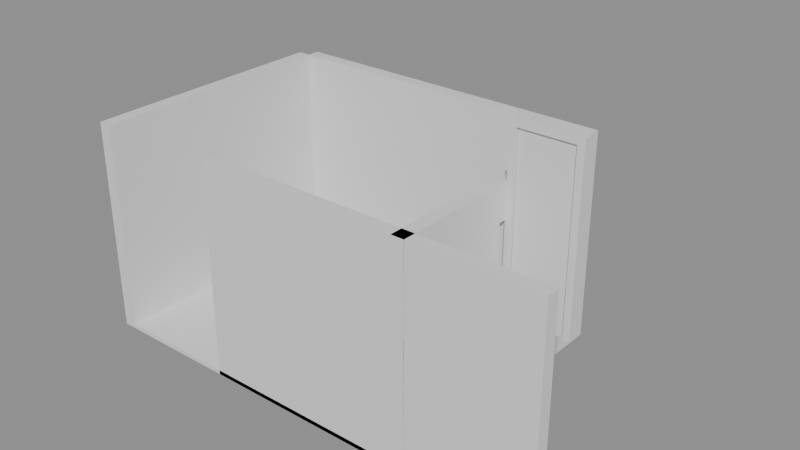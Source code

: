 # Source: e1338_after.blend  (saved by Blender 5.2.44; exported with 4.5.12 LTS)
import bpy
from mathutils import Matrix  # noqa: F401  (used for matrix-valued properties, if any)

bpy.ops.wm.read_factory_settings(use_empty=True)
scene = bpy.context.scene
scene.name = 'Scene'

# ---- materials (node trees are filled in below, after node groups)
mat_estuco = bpy.data.materials.new('Estuco')
mat_parquet = bpy.data.materials.new('Parquet')
mat_marco_aluminio = bpy.data.materials.new('Marco_Aluminio')
mat_madera_roble = bpy.data.materials.new('Madera_Roble')

# ---- material node trees
mat_estuco.use_nodes = True; mat_estuco.node_tree.nodes.clear()
_N = mat_estuco.node_tree.nodes; _L = mat_estuco.node_tree.links
n0 = _N.new('ShaderNodeBsdfPrincipled'); n0.name = 'Principled BSDF'; n0.location = (-200, 100)
n0.inputs[3].default_value = 1.45
n0.inputs[10].default_value = 0.005
n1 = _N.new('ShaderNodeOutputMaterial'); n1.name = 'Material Output'; n1.location = (200, 100)
_L.new(n0.outputs[0], n1.inputs[0])
n1.is_active_output = True
mat_parquet.use_nodes = True; mat_parquet.node_tree.nodes.clear()
_N = mat_parquet.node_tree.nodes; _L = mat_parquet.node_tree.links
n0 = _N.new('ShaderNodeBsdfPrincipled'); n0.name = 'Principled BSDF'; n0.location = (-200, 100)
n0.inputs[3].default_value = 1.45
n0.inputs[10].default_value = 0.005
n1 = _N.new('ShaderNodeOutputMaterial'); n1.name = 'Material Output'; n1.location = (200, 100)
_L.new(n0.outputs[0], n1.inputs[0])
n1.is_active_output = True
mat_marco_aluminio.use_nodes = True; mat_marco_aluminio.node_tree.nodes.clear()
_N = mat_marco_aluminio.node_tree.nodes; _L = mat_marco_aluminio.node_tree.links
n0 = _N.new('ShaderNodeBsdfPrincipled'); n0.name = 'Principled BSDF'; n0.location = (-200, 100)
n0.inputs[3].default_value = 1.45
n0.inputs[10].default_value = 0.005
n1 = _N.new('ShaderNodeOutputMaterial'); n1.name = 'Material Output'; n1.location = (200, 100)
_L.new(n0.outputs[0], n1.inputs[0])
n1.is_active_output = True
mat_madera_roble.use_nodes = True; mat_madera_roble.node_tree.nodes.clear()
_N = mat_madera_roble.node_tree.nodes; _L = mat_madera_roble.node_tree.links
n0 = _N.new('ShaderNodeBsdfPrincipled'); n0.name = 'Principled BSDF'; n0.location = (-200, 100)
n0.inputs[3].default_value = 1.45
n0.inputs[10].default_value = 0.005
n1 = _N.new('ShaderNodeOutputMaterial'); n1.name = 'Material Output'; n1.location = (200, 100)
_L.new(n0.outputs[0], n1.inputs[0])
n1.is_active_output = True

# ---- meshes
me_muro_sur_cuerpo_mesh = bpy.data.meshes.new('Muro_Sur_Cuerpo_mesh')
me_muro_sur_cuerpo_mesh.from_pydata([(0.0, 0.0, 0.0), (4.0, 0.0, 0.0), (4.0, 0.15, 0.0), (0.0, 0.15, 0.0), (0.0, 0.0, 2.5), (4.0, 0.0, 2.5), (4.0, 0.15, 2.5), (0.0, 0.15, 2.5)], [], [(0, 1, 2, 3), (4, 5, 6, 7), (0, 1, 5, 4), (1, 2, 6, 5), (2, 3, 7, 6), (3, 0, 4, 7)])
me_muro_sur_cuerpo_mesh.materials.append(mat_estuco)
me_muro_sur_cuerpo_mesh.update()
me_muro_norte_cuerpo_mesh = bpy.data.meshes.new('Muro_Norte_Cuerpo_mesh')
me_muro_norte_cuerpo_mesh.from_pydata([(0.0, 0.0, 0.0), (4.0, 0.0, 0.0), (4.0, 0.15, 0.0), (0.0, 0.15, 0.0), (0.0, 0.0, 2.5), (4.0, 0.0, 2.5), (4.0, 0.15, 2.5), (0.0, 0.15, 2.5)], [], [(0, 1, 2, 3), (4, 5, 6, 7), (0, 1, 5, 4), (1, 2, 6, 5), (2, 3, 7, 6), (3, 0, 4, 7)])
me_muro_norte_cuerpo_mesh.materials.append(mat_estuco)
me_muro_norte_cuerpo_mesh.update()
me_muro_oeste_cuerpo_mesh = bpy.data.meshes.new('Muro_Oeste_Cuerpo_mesh')
me_muro_oeste_cuerpo_mesh.from_pydata([(0.0, 0.0, 0.0), (3.0, 0.0, 0.0), (3.0, 0.15, 0.0), (0.0, 0.15, 0.0), (0.0, 0.0, 2.5), (3.0, 0.0, 2.5), (3.0, 0.15, 2.5), (0.0, 0.15, 2.5)], [], [(0, 1, 2, 3), (4, 5, 6, 7), (0, 1, 5, 4), (1, 2, 6, 5), (2, 3, 7, 6), (3, 0, 4, 7)])
me_muro_oeste_cuerpo_mesh.materials.append(mat_estuco)
me_muro_oeste_cuerpo_mesh.update()
me_muro_este_cuerpo_mesh = bpy.data.meshes.new('Muro_Este_Cuerpo_mesh')
me_muro_este_cuerpo_mesh.from_pydata([(0.0, 0.0, 0.0), (3.0, 0.0, 0.0), (3.0, 0.15, 0.0), (0.0, 0.15, 0.0), (0.0, 0.0, 2.5), (3.0, 0.0, 2.5), (3.0, 0.15, 2.5), (0.0, 0.15, 2.5), (1.5, 0.0, 0.0), (1.421, 0.0, 0.0), (1.579, 0.0, 0.0), (1.421, 0.0, 2.1), (1.579, 0.0, 2.1), (1.421, 0.15, 0.0), (1.579, 0.15, 0.0), (1.421, 0.15, 2.1), (1.579, 0.15, 2.1), (1.421, 0.07106, 0.0), (1.485, 0.07427, 0.0)], [], [(17, 13, 3, 0, 9), (10, 1, 2, 14), (4, 5, 6, 7), (10, 1, 5, 4, 0, 9, 11, 12), (1, 2, 6, 5), (13, 3, 7, 6, 2, 14, 16, 15), (3, 0, 4, 7), (13, 14, 10, 8, 18, 17), (17, 18, 8, 9), (12, 11, 15, 16), (15, 11, 9, 17, 13), (10, 12, 16, 14)])
me_muro_este_cuerpo_mesh.materials.append(mat_estuco)
me_muro_este_cuerpo_mesh.materials.append(None)
me_muro_este_cuerpo_mesh.update()
me_piso_oficina_mesh = bpy.data.meshes.new('Piso_Oficina_mesh')
me_piso_oficina_mesh.from_pydata([(0.0, 0.0, 0.0), (4.0, 0.0, 0.0), (4.0, 3.0, 0.0), (0.0, 3.0, 0.0), (0.0, 0.0, 0.05), (4.0, 0.0, 0.05), (4.0, 3.0, 0.05), (0.0, 3.0, 0.05)], [], [(0, 3, 2, 1), (4, 5, 6, 7), (1, 2, 6, 5), (3, 0, 4, 7), (2, 3, 7, 6), (0, 1, 5, 4)])
me_piso_oficina_mesh.materials.append(mat_parquet)
me_piso_oficina_mesh.update()
me_puerta_acceso_jamba_izq_mesh = bpy.data.meshes.new('Puerta_Acceso_Jamba_Izq_mesh')
me_puerta_acceso_jamba_izq_mesh.from_pydata([(0.0, 0.0, 0.0), (0.08, 0.0, 0.0), (0.08, 0.1, 0.0), (0.0, 0.1, 0.0), (0.0, 0.0, 2.1), (0.08, 0.0, 2.1), (0.08, 0.1, 2.1), (0.0, 0.1, 2.1)], [], [(0, 1, 2, 3), (4, 5, 6, 7), (0, 1, 5, 4), (1, 2, 6, 5), (2, 3, 7, 6), (3, 0, 4, 7)])
me_puerta_acceso_jamba_izq_mesh.materials.append(mat_marco_aluminio)
me_puerta_acceso_jamba_izq_mesh.update()
me_puerta_acceso_jamba_der_mesh = bpy.data.meshes.new('Puerta_Acceso_Jamba_Der_mesh')
me_puerta_acceso_jamba_der_mesh.from_pydata([(0.0, 0.0, 0.0), (0.08, 0.0, 0.0), (0.08, 0.1, 0.0), (0.0, 0.1, 0.0), (0.0, 0.0, 2.1), (0.08, 0.0, 2.1), (0.08, 0.1, 2.1), (0.0, 0.1, 2.1)], [], [(0, 1, 2, 3), (4, 5, 6, 7), (0, 1, 5, 4), (1, 2, 6, 5), (2, 3, 7, 6), (3, 0, 4, 7)])
me_puerta_acceso_jamba_der_mesh.materials.append(mat_marco_aluminio)
me_puerta_acceso_jamba_der_mesh.update()
me_puerta_acceso_dintel_mesh = bpy.data.meshes.new('Puerta_Acceso_Dintel_mesh')
me_puerta_acceso_dintel_mesh.from_pydata([(0.0, 0.0, 0.0), (0.64, 0.0, 0.0), (0.64, 0.1, 0.0), (0.0, 0.1, 0.0), (0.0, 0.0, 0.08), (0.64, 0.0, 0.08), (0.64, 0.1, 0.08), (0.0, 0.1, 0.08)], [], [(0, 1, 2, 3), (4, 5, 6, 7), (0, 1, 5, 4), (1, 2, 6, 5), (2, 3, 7, 6), (3, 0, 4, 7)])
me_puerta_acceso_dintel_mesh.materials.append(mat_marco_aluminio)
me_puerta_acceso_dintel_mesh.update()
me_puerta_acceso_panel_mesh = bpy.data.meshes.new('Puerta_Acceso_Panel_mesh')
me_puerta_acceso_panel_mesh.from_pydata([(0.0, 0.0, 0.0), (0.63, 0.0, 0.0), (0.63, 0.04, 0.0), (0.0, 0.04, 0.0), (0.0, 0.0, 2.01), (0.63, 0.0, 2.01), (0.63, 0.04, 2.01), (0.0, 0.04, 2.01)], [], [(0, 1, 2, 3), (4, 5, 6, 7), (0, 1, 5, 4), (1, 2, 6, 5), (2, 3, 7, 6), (3, 0, 4, 7)])
me_puerta_acceso_panel_mesh.materials.append(mat_madera_roble)
me_puerta_acceso_panel_mesh.update()

# ---- objects
ob_muro_sur = bpy.data.objects.new('Muro_Sur', None)
ob_muro_sur_cuerpo = bpy.data.objects.new('Muro_Sur_Cuerpo', me_muro_sur_cuerpo_mesh)
ob_muro_norte = bpy.data.objects.new('Muro_Norte', None)
ob_muro_norte_cuerpo = bpy.data.objects.new('Muro_Norte_Cuerpo', me_muro_norte_cuerpo_mesh)
ob_muro_oeste = bpy.data.objects.new('Muro_Oeste', None)
ob_muro_oeste_cuerpo = bpy.data.objects.new('Muro_Oeste_Cuerpo', me_muro_oeste_cuerpo_mesh)
ob_muro_este = bpy.data.objects.new('Muro_Este', None)
ob_muro_este_cuerpo = bpy.data.objects.new('Muro_Este_Cuerpo', me_muro_este_cuerpo_mesh)
ob_piso_oficina_solido = bpy.data.objects.new('Piso_Oficina_Solido', me_piso_oficina_mesh)
ob_piso_oficina = bpy.data.objects.new('Piso_Oficina', None)
ob_puerta_acceso = bpy.data.objects.new('Puerta_Acceso', None)
ob_puerta_acceso_jamba_izq = bpy.data.objects.new('Puerta_Acceso_Jamba_Izq', me_puerta_acceso_jamba_izq_mesh)
ob_puerta_acceso_jamba_der = bpy.data.objects.new('Puerta_Acceso_Jamba_Der', me_puerta_acceso_jamba_der_mesh)
ob_puerta_acceso_dintel = bpy.data.objects.new('Puerta_Acceso_Dintel', me_puerta_acceso_dintel_mesh)
ob_puerta_acceso_panel = bpy.data.objects.new('Puerta_Acceso_Panel', me_puerta_acceso_panel_mesh)

# ---- transforms, parenting, visibility, modifiers, constraints
ob_muro_sur.location = (1.44, 0.0, 0.0)
ob_muro_sur.empty_display_type = 'ARROWS'
ob_muro_sur_cuerpo.parent = ob_muro_sur
ob_muro_sur_cuerpo.location = (0.0, 0.0, 0.0)
ob_muro_norte.location = (0.0, 3.0, 0.0)
ob_muro_norte.empty_display_type = 'ARROWS'
ob_muro_norte_cuerpo.parent = ob_muro_norte
ob_muro_norte_cuerpo.location = (0.0, 0.0, 0.0)
ob_muro_oeste.location = (0.0, 0.0, 0.0)
ob_muro_oeste.rotation_euler = (0.0, 0.0, 1.571)
ob_muro_oeste.empty_display_type = 'ARROWS'
ob_muro_oeste_cuerpo.parent = ob_muro_oeste
ob_muro_oeste_cuerpo.location = (0.0, 0.0, 0.0)
ob_muro_este.location = (4.0, 0.0, 0.0)
ob_muro_este.rotation_euler = (0.0, 0.0, 1.571)
ob_muro_este.empty_display_type = 'ARROWS'
ob_muro_este_cuerpo.parent = ob_muro_este
ob_muro_este_cuerpo.location = (0.0, 0.0, 0.0)
ob_piso_oficina_solido.parent = ob_piso_oficina
ob_piso_oficina_solido.location = (0.0, 0.0, 0.0)
ob_piso_oficina.location = (0.0, 0.0, 0.0)
ob_piso_oficina.empty_display_type = 'ARROWS'
ob_puerta_acceso.location = (4.0, 1.5, 1.05)
ob_puerta_acceso.empty_display_type = 'ARROWS'
ob_puerta_acceso_jamba_izq.parent = ob_puerta_acceso
ob_puerta_acceso_jamba_izq.location = (0.0, 0.0, 0.0)
ob_puerta_acceso_jamba_der.parent = ob_puerta_acceso
ob_puerta_acceso_jamba_der.location = (0.72, 0.0, 0.0)
ob_puerta_acceso_dintel.parent = ob_puerta_acceso
ob_puerta_acceso_dintel.location = (0.08, 0.0, 2.02)
ob_puerta_acceso_panel.parent = ob_puerta_acceso
ob_puerta_acceso_panel.location = (0.085, 0.03, 0.005)

# ---- collection membership
scene.collection.objects.link(ob_muro_sur)
scene.collection.objects.link(ob_muro_sur_cuerpo)
scene.collection.objects.link(ob_muro_norte)
scene.collection.objects.link(ob_muro_norte_cuerpo)
scene.collection.objects.link(ob_muro_oeste)
scene.collection.objects.link(ob_muro_oeste_cuerpo)
scene.collection.objects.link(ob_muro_este)
scene.collection.objects.link(ob_muro_este_cuerpo)
scene.collection.objects.link(ob_piso_oficina_solido)
scene.collection.objects.link(ob_piso_oficina)
scene.collection.objects.link(ob_puerta_acceso)
scene.collection.objects.link(ob_puerta_acceso_jamba_izq)
scene.collection.objects.link(ob_puerta_acceso_jamba_der)
scene.collection.objects.link(ob_puerta_acceso_dintel)
scene.collection.objects.link(ob_puerta_acceso_panel)

# ---- scene / render settings (as saved in the file)
scene.frame_start = 1; scene.frame_end = 250; scene.frame_set(1)
scene.render.engine = 'BLENDER_EEVEE_NEXT'
scene.render.bake_bias = 0.0
scene.render.bake_samples = 0
scene.render.compositor_device = 'GPU'
scene.eevee.use_volume_custom_range = False
scene.eevee.fast_gi_thickness_near = 0.1
scene.eevee.fast_gi_thickness_far = 0.0
scene.eevee.ray_tracing_options.screen_trace_thickness = 0.1
bpy.context.view_layer.update()

# ---- added for rendering (the .blend has no active camera and no usable light): camera, sun + grey world if the file has none
cam_auto = bpy.data.cameras.new('AutoCamera')
cam_auto.lens = 50.0
cam_auto.sensor_width = 36.0
cam_auto.clip_end = 1000.0
ob_auto_camera = bpy.data.objects.new('AutoCamera', cam_auto)
scene.collection.objects.link(ob_auto_camera)
ob_auto_camera.location = (9.25845, -6.36114, 6.86576)
ob_auto_camera.rotation_euler = (1.09748, -7.21219e-08, 0.694738)
scene.camera = ob_auto_camera
light_auto_sun = bpy.data.lights.new('AutoSun', 'SUN')
light_auto_sun.energy = 3.0
light_auto_sun.angle = 0.0523599
ob_auto_sun = bpy.data.objects.new('AutoSun', light_auto_sun)
scene.collection.objects.link(ob_auto_sun)
ob_auto_sun.rotation_euler = (0.872665, 0.174533, 0.523599)
if scene.world is None:
    world_auto = bpy.data.worlds.new('AutoWorld')
    world_auto.color = (0.3, 0.3, 0.3)
    scene.world = world_auto
bpy.context.view_layer.update()
